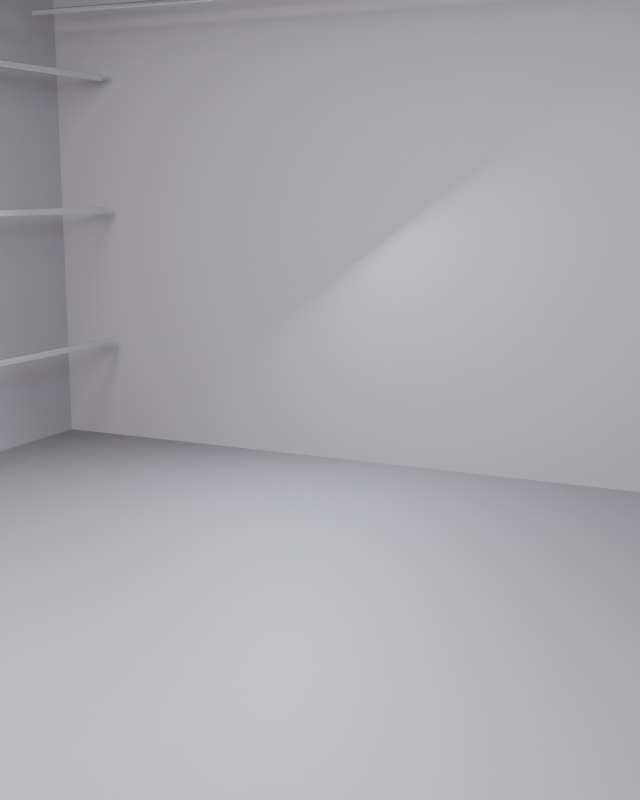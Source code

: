 # Source: EXO_STAGE_S14.blend  (saved by Blender 5.1.30; exported with 4.5.12 LTS)
import bpy
from mathutils import Matrix  # noqa: F401  (used for matrix-valued properties, if any)

bpy.ops.wm.read_factory_settings(use_empty=True)
scene = bpy.context.scene
scene.name = 'Scene'

# ---- collections
col_collection = bpy.data.collections.new('Collection'); scene.collection.children.link(col_collection)
col_set_shell = bpy.data.collections.new('SET_SHELL'); scene.collection.children.link(col_set_shell)
col_set_props = bpy.data.collections.new('SET_PROPS'); scene.collection.children.link(col_set_props)
col_set_lights = bpy.data.collections.new('SET_LIGHTS'); scene.collection.children.link(col_set_lights)
col_cameras = bpy.data.collections.new('CAMERAS'); scene.collection.children.link(col_cameras)
col_garment_stage = bpy.data.collections.new('GARMENT_STAGE'); scene.collection.children.link(col_garment_stage)
col_set_shell_001 = bpy.data.collections.new('SET_SHELL.001'); scene.collection.children.link(col_set_shell_001)
col_set_props_001 = bpy.data.collections.new('SET_PROPS.001'); scene.collection.children.link(col_set_props_001)
col_set_lights_001 = bpy.data.collections.new('SET_LIGHTS.001'); scene.collection.children.link(col_set_lights_001)
col_cameras_001 = bpy.data.collections.new('CAMERAS.001'); scene.collection.children.link(col_cameras_001)
col_garment_stage_001 = bpy.data.collections.new('GARMENT_STAGE.001'); scene.collection.children.link(col_garment_stage_001)
col_set_shell_002 = bpy.data.collections.new('SET_SHELL.002'); scene.collection.children.link(col_set_shell_002)
col_set_props_002 = bpy.data.collections.new('SET_PROPS.002'); scene.collection.children.link(col_set_props_002)
col_set_lights_002 = bpy.data.collections.new('SET_LIGHTS.002'); scene.collection.children.link(col_set_lights_002)
col_cameras_002 = bpy.data.collections.new('CAMERAS.002'); scene.collection.children.link(col_cameras_002)
col_garment_stage_002 = bpy.data.collections.new('GARMENT_STAGE.002'); scene.collection.children.link(col_garment_stage_002)
col_set_shell_003 = bpy.data.collections.new('SET_SHELL.003'); scene.collection.children.link(col_set_shell_003)
col_set_props_003 = bpy.data.collections.new('SET_PROPS.003'); scene.collection.children.link(col_set_props_003)
col_set_lights_003 = bpy.data.collections.new('SET_LIGHTS.003'); scene.collection.children.link(col_set_lights_003)
col_cameras_003 = bpy.data.collections.new('CAMERAS.003'); scene.collection.children.link(col_cameras_003)
col_garment_stage_003 = bpy.data.collections.new('GARMENT_STAGE.003'); scene.collection.children.link(col_garment_stage_003)
col_set_shell_004 = bpy.data.collections.new('SET_SHELL.004'); scene.collection.children.link(col_set_shell_004)
col_set_props_004 = bpy.data.collections.new('SET_PROPS.004'); scene.collection.children.link(col_set_props_004)
col_set_lights_004 = bpy.data.collections.new('SET_LIGHTS.004'); scene.collection.children.link(col_set_lights_004)
col_cameras_004 = bpy.data.collections.new('CAMERAS.004'); scene.collection.children.link(col_cameras_004)
col_garment_stage_004 = bpy.data.collections.new('GARMENT_STAGE.004'); scene.collection.children.link(col_garment_stage_004)
col_set_shell_005 = bpy.data.collections.new('SET_SHELL.005'); scene.collection.children.link(col_set_shell_005)
col_set_props_005 = bpy.data.collections.new('SET_PROPS.005'); scene.collection.children.link(col_set_props_005)
col_set_lights_005 = bpy.data.collections.new('SET_LIGHTS.005'); scene.collection.children.link(col_set_lights_005)
col_cameras_005 = bpy.data.collections.new('CAMERAS.005'); scene.collection.children.link(col_cameras_005)
col_garment_stage_005 = bpy.data.collections.new('GARMENT_STAGE.005'); scene.collection.children.link(col_garment_stage_005)
col_set_shell_006 = bpy.data.collections.new('SET_SHELL.006'); scene.collection.children.link(col_set_shell_006)
col_set_props_006 = bpy.data.collections.new('SET_PROPS.006'); scene.collection.children.link(col_set_props_006)
col_set_lights_006 = bpy.data.collections.new('SET_LIGHTS.006'); scene.collection.children.link(col_set_lights_006)
col_cameras_006 = bpy.data.collections.new('CAMERAS.006'); scene.collection.children.link(col_cameras_006)
col_garment_stage_006 = bpy.data.collections.new('GARMENT_STAGE.006'); scene.collection.children.link(col_garment_stage_006)
col_set_shell_007 = bpy.data.collections.new('SET_SHELL.007'); scene.collection.children.link(col_set_shell_007)
col_set_props_007 = bpy.data.collections.new('SET_PROPS.007'); scene.collection.children.link(col_set_props_007)
col_set_lights_007 = bpy.data.collections.new('SET_LIGHTS.007'); scene.collection.children.link(col_set_lights_007)
col_cameras_007 = bpy.data.collections.new('CAMERAS.007'); scene.collection.children.link(col_cameras_007)
col_garment_stage_007 = bpy.data.collections.new('GARMENT_STAGE.007'); scene.collection.children.link(col_garment_stage_007)
col_set_shell_008 = bpy.data.collections.new('SET_SHELL.008'); scene.collection.children.link(col_set_shell_008)
col_set_props_008 = bpy.data.collections.new('SET_PROPS.008'); scene.collection.children.link(col_set_props_008)
col_set_lights_008 = bpy.data.collections.new('SET_LIGHTS.008'); scene.collection.children.link(col_set_lights_008)
col_cameras_008 = bpy.data.collections.new('CAMERAS.008'); scene.collection.children.link(col_cameras_008)
col_garment_stage_008 = bpy.data.collections.new('GARMENT_STAGE.008'); scene.collection.children.link(col_garment_stage_008)
col_set_shell_009 = bpy.data.collections.new('SET_SHELL.009'); scene.collection.children.link(col_set_shell_009)
col_set_props_009 = bpy.data.collections.new('SET_PROPS.009'); scene.collection.children.link(col_set_props_009)
col_set_lights_009 = bpy.data.collections.new('SET_LIGHTS.009'); scene.collection.children.link(col_set_lights_009)
col_cameras_009 = bpy.data.collections.new('CAMERAS.009'); scene.collection.children.link(col_cameras_009)
col_garment_stage_009 = bpy.data.collections.new('GARMENT_STAGE.009'); scene.collection.children.link(col_garment_stage_009)
col_set_shell_010 = bpy.data.collections.new('SET_SHELL.010'); scene.collection.children.link(col_set_shell_010)
col_set_props_010 = bpy.data.collections.new('SET_PROPS.010'); scene.collection.children.link(col_set_props_010)
col_set_lights_010 = bpy.data.collections.new('SET_LIGHTS.010'); scene.collection.children.link(col_set_lights_010)
col_cameras_010 = bpy.data.collections.new('CAMERAS.010'); scene.collection.children.link(col_cameras_010)
col_garment_stage_010 = bpy.data.collections.new('GARMENT_STAGE.010'); scene.collection.children.link(col_garment_stage_010)
col_set_shell_011 = bpy.data.collections.new('SET_SHELL.011'); scene.collection.children.link(col_set_shell_011)
col_set_props_011 = bpy.data.collections.new('SET_PROPS.011'); scene.collection.children.link(col_set_props_011)
col_set_lights_011 = bpy.data.collections.new('SET_LIGHTS.011'); scene.collection.children.link(col_set_lights_011)
col_cameras_011 = bpy.data.collections.new('CAMERAS.011'); scene.collection.children.link(col_cameras_011)
col_garment_stage_011 = bpy.data.collections.new('GARMENT_STAGE.011'); scene.collection.children.link(col_garment_stage_011)
col_set_shell_012 = bpy.data.collections.new('SET_SHELL.012'); scene.collection.children.link(col_set_shell_012)
col_set_props_012 = bpy.data.collections.new('SET_PROPS.012'); scene.collection.children.link(col_set_props_012)
col_set_lights_012 = bpy.data.collections.new('SET_LIGHTS.012'); scene.collection.children.link(col_set_lights_012)
col_cameras_012 = bpy.data.collections.new('CAMERAS.012'); scene.collection.children.link(col_cameras_012)
col_garment_stage_012 = bpy.data.collections.new('GARMENT_STAGE.012'); scene.collection.children.link(col_garment_stage_012)
col_set_shell_013 = bpy.data.collections.new('SET_SHELL.013'); scene.collection.children.link(col_set_shell_013)
col_set_props_013 = bpy.data.collections.new('SET_PROPS.013'); scene.collection.children.link(col_set_props_013)
col_set_lights_013 = bpy.data.collections.new('SET_LIGHTS.013'); scene.collection.children.link(col_set_lights_013)
col_cameras_013 = bpy.data.collections.new('CAMERAS.013'); scene.collection.children.link(col_cameras_013)
col_garment_stage_013 = bpy.data.collections.new('GARMENT_STAGE.013'); scene.collection.children.link(col_garment_stage_013)
col_set_shell_014 = bpy.data.collections.new('SET_SHELL.014'); scene.collection.children.link(col_set_shell_014)
col_set_props_014 = bpy.data.collections.new('SET_PROPS.014'); scene.collection.children.link(col_set_props_014)
col_set_lights_014 = bpy.data.collections.new('SET_LIGHTS.014'); scene.collection.children.link(col_set_lights_014)
col_cameras_014 = bpy.data.collections.new('CAMERAS.014'); scene.collection.children.link(col_cameras_014)
col_garment_stage_014 = bpy.data.collections.new('GARMENT_STAGE.014'); scene.collection.children.link(col_garment_stage_014)
col_set_shell_015 = bpy.data.collections.new('SET_SHELL.015'); scene.collection.children.link(col_set_shell_015)
col_set_props_015 = bpy.data.collections.new('SET_PROPS.015'); scene.collection.children.link(col_set_props_015)
col_set_lights_015 = bpy.data.collections.new('SET_LIGHTS.015'); scene.collection.children.link(col_set_lights_015)
col_cameras_015 = bpy.data.collections.new('CAMERAS.015'); scene.collection.children.link(col_cameras_015)
col_garment_stage_015 = bpy.data.collections.new('GARMENT_STAGE.015'); scene.collection.children.link(col_garment_stage_015)
col_set_shell_016 = bpy.data.collections.new('SET_SHELL.016'); scene.collection.children.link(col_set_shell_016)
col_set_props_016 = bpy.data.collections.new('SET_PROPS.016'); scene.collection.children.link(col_set_props_016)
col_set_lights_016 = bpy.data.collections.new('SET_LIGHTS.016'); scene.collection.children.link(col_set_lights_016)
col_cameras_016 = bpy.data.collections.new('CAMERAS.016'); scene.collection.children.link(col_cameras_016)
col_garment_stage_016 = bpy.data.collections.new('GARMENT_STAGE.016'); scene.collection.children.link(col_garment_stage_016)
col_set_shell_017 = bpy.data.collections.new('SET_SHELL.017'); scene.collection.children.link(col_set_shell_017)
col_set_props_017 = bpy.data.collections.new('SET_PROPS.017'); scene.collection.children.link(col_set_props_017)
col_set_lights_017 = bpy.data.collections.new('SET_LIGHTS.017'); scene.collection.children.link(col_set_lights_017)
col_cameras_017 = bpy.data.collections.new('CAMERAS.017'); scene.collection.children.link(col_cameras_017)
col_garment_stage_017 = bpy.data.collections.new('GARMENT_STAGE.017'); scene.collection.children.link(col_garment_stage_017)
col_set_shell_018 = bpy.data.collections.new('SET_SHELL.018'); scene.collection.children.link(col_set_shell_018)
col_set_props_018 = bpy.data.collections.new('SET_PROPS.018'); scene.collection.children.link(col_set_props_018)
col_set_lights_018 = bpy.data.collections.new('SET_LIGHTS.018'); scene.collection.children.link(col_set_lights_018)
col_cameras_018 = bpy.data.collections.new('CAMERAS.018'); scene.collection.children.link(col_cameras_018)
col_garment_stage_018 = bpy.data.collections.new('GARMENT_STAGE.018'); scene.collection.children.link(col_garment_stage_018)

# ---- materials (node trees are filled in below, after node groups)
mat_mat___textured_floor_018 = bpy.data.materials.new('Mat | textured floor.018')
mat_mat___textured_floor_018.diffuse_color = (0.1632, 0.1564, 0.17, 1.0)
mat_mat___architectural_walls_018 = bpy.data.materials.new('Mat | architectural walls.018')
mat_mat___architectural_walls_018.diffuse_color = (0.24, 0.23, 0.25, 1.0)
mat_mat___polished_metal_010 = bpy.data.materials.new('Mat | polished metal.010')
mat_mat___polished_metal_010.diffuse_color = (0.68, 0.71, 0.74, 1.0)

# ---- material node trees
mat_mat___textured_floor_018.use_nodes = True; mat_mat___textured_floor_018.node_tree.nodes.clear()
_N = mat_mat___textured_floor_018.node_tree.nodes; _L = mat_mat___textured_floor_018.node_tree.links
n0 = _N.new('ShaderNodeBsdfPrincipled'); n0.name = 'Principled BSDF'; n0.location = (-200, 100)
n0.inputs[0].default_value = (0.1632, 0.1564, 0.17, 1.0)
n0.inputs[1].default_value = 0.08
n0.inputs[2].default_value = 0.62
n1 = _N.new('ShaderNodeOutputMaterial'); n1.name = 'Material Output'; n1.location = (200, 100)
_L.new(n0.outputs[0], n1.inputs[0])
n1.is_active_output = True
mat_mat___architectural_walls_018.use_nodes = True; mat_mat___architectural_walls_018.node_tree.nodes.clear()
_N = mat_mat___architectural_walls_018.node_tree.nodes; _L = mat_mat___architectural_walls_018.node_tree.links
n0 = _N.new('ShaderNodeBsdfPrincipled'); n0.name = 'Principled BSDF'; n0.location = (-200, 100)
n0.inputs[0].default_value = (0.24, 0.23, 0.25, 1.0)
n0.inputs[1].default_value = 0.02
n0.inputs[2].default_value = 0.82
n1 = _N.new('ShaderNodeOutputMaterial'); n1.name = 'Material Output'; n1.location = (200, 100)
_L.new(n0.outputs[0], n1.inputs[0])
n1.is_active_output = True
mat_mat___polished_metal_010.use_nodes = True; mat_mat___polished_metal_010.node_tree.nodes.clear()
_N = mat_mat___polished_metal_010.node_tree.nodes; _L = mat_mat___polished_metal_010.node_tree.links
n0 = _N.new('ShaderNodeBsdfPrincipled'); n0.name = 'Principled BSDF'; n0.location = (-200, 100)
n0.inputs[0].default_value = (0.68, 0.71, 0.74, 1.0)
n0.inputs[1].default_value = 0.92
n0.inputs[2].default_value = 0.21
n1 = _N.new('ShaderNodeOutputMaterial'); n1.name = 'Material Output'; n1.location = (200, 100)
_L.new(n0.outputs[0], n1.inputs[0])
n1.is_active_output = True

# ---- world
world_world = bpy.data.worlds.new('World'); scene.world = world_world
world_world.use_nodes = True; world_world.node_tree.nodes.clear()
_N = world_world.node_tree.nodes; _L = world_world.node_tree.links
n0 = _N.new('ShaderNodeOutputWorld'); n0.name = 'World Output'; n0.location = (200, 100)
n1 = _N.new('ShaderNodeBackground'); n1.name = 'Background'; n1.location = (-200, 100)
n1.inputs[0].default_value = (0.05088, 0.05088, 0.05088, 1.0)
_L.new(n1.outputs[0], n0.inputs[0])
n0.is_active_output = True
world_world.color = (0.15, 0.15, 0.15)
world_world.sun_shadow_jitter_overblur = 0.0

# ---- cameras
cam_editorial_main_camera_018 = bpy.data.cameras.new('Editorial main camera.018')

# ---- lights
light_large_studio_softbox_0_018 = bpy.data.lights.new('Large studio softbox 0.018', 'AREA')
light_large_studio_softbox_0_018.color = (1.0, 0.96, 0.91)
light_large_studio_softbox_0_018.energy = 420.0
light_large_studio_softbox_0_018.shape = 'DISK'
light_large_studio_softbox_0_018.size = 2.2
light_large_studio_softbox_1_018 = bpy.data.lights.new('Large studio softbox 1.018', 'AREA')
light_large_studio_softbox_1_018.color = (1.0, 0.96, 0.91)
light_large_studio_softbox_1_018.energy = 650.0
light_large_studio_softbox_1_018.shape = 'DISK'
light_large_studio_softbox_1_018.size = 3.4
light_large_studio_softbox_2_018 = bpy.data.lights.new('Large studio softbox 2.018', 'AREA')
light_large_studio_softbox_2_018.color = (0.81, 0.89, 1.0)
light_large_studio_softbox_2_018.energy = 420.0
light_large_studio_softbox_2_018.shape = 'DISK'
light_large_studio_softbox_2_018.size = 2.2
light_rear_contour_light_018 = bpy.data.lights.new('Rear contour light.018', 'AREA')
light_rear_contour_light_018.color = (0.8, 0.87, 1.0)
light_rear_contour_light_018.energy = 380.0
light_rear_contour_light_018.shape = 'DISK'
light_rear_contour_light_018.size = 2.3

# ---- meshes
me_cube_180 = bpy.data.meshes.new('Cube.180')
me_cube_180.from_pydata([(-5.0, -6.0, -0.1), (-5.0, -6.0, 0.1), (-5.0, 6.0, -0.1), (-5.0, 6.0, 0.1), (5.0, -6.0, -0.1), (5.0, -6.0, 0.1), (5.0, 6.0, -0.1), (5.0, 6.0, 0.1)], [], [(0, 1, 3, 2), (2, 3, 7, 6), (6, 7, 5, 4), (4, 5, 1, 0), (2, 6, 4, 0), (7, 3, 1, 5)])
_uv = me_cube_180.uv_layers.new(name='UVMap')
_uv.uv.foreach_set('vector', [0.375, 0.0, 0.625, 0.0, 0.625, 0.25, 0.375, 0.25, 0.375, 0.25, 0.625, 0.25, 0.625, 0.5, 0.375, 0.5, 0.375, 0.5, 0.625, 0.5, 0.625, 0.75, 0.375, 0.75, 0.375, 0.75, 0.625, 0.75, 0.625, 1.0, 0.375, 1.0, 0.125, 0.5, 0.375, 0.5, 0.375, 0.75, 0.125, 0.75, 0.625, 0.5, 0.875, 0.5, 0.875, 0.75, 0.625, 0.75])
me_cube_180.materials.append(mat_mat___textured_floor_018)
me_cube_180.update()
me_cube_181 = bpy.data.meshes.new('Cube.181')
me_cube_181.from_pydata([(-5.0, -0.09, -2.7), (-5.0, -0.09, 2.7), (-5.0, 0.09, -2.7), (-5.0, 0.09, 2.7), (5.0, -0.09, -2.7), (5.0, -0.09, 2.7), (5.0, 0.09, -2.7), (5.0, 0.09, 2.7)], [], [(0, 1, 3, 2), (2, 3, 7, 6), (6, 7, 5, 4), (4, 5, 1, 0), (2, 6, 4, 0), (7, 3, 1, 5)])
_uv = me_cube_181.uv_layers.new(name='UVMap')
_uv.uv.foreach_set('vector', [0.375, 0.0, 0.625, 0.0, 0.625, 0.25, 0.375, 0.25, 0.375, 0.25, 0.625, 0.25, 0.625, 0.5, 0.375, 0.5, 0.375, 0.5, 0.625, 0.5, 0.625, 0.75, 0.375, 0.75, 0.375, 0.75, 0.625, 0.75, 0.625, 1.0, 0.375, 1.0, 0.125, 0.5, 0.375, 0.5, 0.375, 0.75, 0.125, 0.75, 0.625, 0.5, 0.875, 0.5, 0.875, 0.75, 0.625, 0.75])
me_cube_181.materials.append(mat_mat___architectural_walls_018)
me_cube_181.update()
me_cube_182 = bpy.data.meshes.new('Cube.182')
me_cube_182.from_pydata([(-0.09, -4.1, -2.7), (-0.09, -4.1, 2.7), (-0.09, 4.1, -2.7), (-0.09, 4.1, 2.7), (0.09, -4.1, -2.7), (0.09, -4.1, 2.7), (0.09, 4.1, -2.7), (0.09, 4.1, 2.7)], [], [(0, 1, 3, 2), (2, 3, 7, 6), (6, 7, 5, 4), (4, 5, 1, 0), (2, 6, 4, 0), (7, 3, 1, 5)])
_uv = me_cube_182.uv_layers.new(name='UVMap')
_uv.uv.foreach_set('vector', [0.375, 0.0, 0.625, 0.0, 0.625, 0.25, 0.375, 0.25, 0.375, 0.25, 0.625, 0.25, 0.625, 0.5, 0.375, 0.5, 0.375, 0.5, 0.625, 0.5, 0.625, 0.75, 0.375, 0.75, 0.375, 0.75, 0.625, 0.75, 0.625, 1.0, 0.375, 1.0, 0.125, 0.5, 0.375, 0.5, 0.375, 0.75, 0.125, 0.75, 0.625, 0.5, 0.875, 0.5, 0.875, 0.75, 0.625, 0.75])
me_cube_182.materials.append(mat_mat___architectural_walls_018)
me_cube_182.update()
me_cube_183 = bpy.data.meshes.new('Cube.183')
me_cube_183.from_pydata([(-0.09, -4.1, -2.7), (-0.09, -4.1, 2.7), (-0.09, 4.1, -2.7), (-0.09, 4.1, 2.7), (0.09, -4.1, -2.7), (0.09, -4.1, 2.7), (0.09, 4.1, -2.7), (0.09, 4.1, 2.7)], [], [(0, 1, 3, 2), (2, 3, 7, 6), (6, 7, 5, 4), (4, 5, 1, 0), (2, 6, 4, 0), (7, 3, 1, 5)])
_uv = me_cube_183.uv_layers.new(name='UVMap')
_uv.uv.foreach_set('vector', [0.375, 0.0, 0.625, 0.0, 0.625, 0.25, 0.375, 0.25, 0.375, 0.25, 0.625, 0.25, 0.625, 0.5, 0.375, 0.5, 0.375, 0.5, 0.625, 0.5, 0.625, 0.75, 0.375, 0.75, 0.375, 0.75, 0.625, 0.75, 0.625, 1.0, 0.375, 1.0, 0.125, 0.5, 0.375, 0.5, 0.375, 0.75, 0.125, 0.75, 0.625, 0.5, 0.875, 0.5, 0.875, 0.75, 0.625, 0.75])
me_cube_183.materials.append(mat_mat___architectural_walls_018)
me_cube_183.update()
me_cube_184 = bpy.data.meshes.new('Cube.184')
me_cube_184.from_pydata([(-0.035, -0.035, -3.4), (-0.035, -0.035, 3.4), (-0.035, 0.035, -3.4), (-0.035, 0.035, 3.4), (0.035, -0.035, -3.4), (0.035, -0.035, 3.4), (0.035, 0.035, -3.4), (0.035, 0.035, 3.4)], [], [(0, 1, 3, 2), (2, 3, 7, 6), (6, 7, 5, 4), (4, 5, 1, 0), (2, 6, 4, 0), (7, 3, 1, 5)])
_uv = me_cube_184.uv_layers.new(name='UVMap')
_uv.uv.foreach_set('vector', [0.375, 0.0, 0.625, 0.0, 0.625, 0.25, 0.375, 0.25, 0.375, 0.25, 0.625, 0.25, 0.625, 0.5, 0.375, 0.5, 0.375, 0.5, 0.625, 0.5, 0.625, 0.75, 0.375, 0.75, 0.375, 0.75, 0.625, 0.75, 0.625, 1.0, 0.375, 1.0, 0.125, 0.5, 0.375, 0.5, 0.375, 0.75, 0.125, 0.75, 0.625, 0.5, 0.875, 0.5, 0.875, 0.75, 0.625, 0.75])
me_cube_184.materials.append(mat_mat___polished_metal_010)
me_cube_184.update()
me_cube_185 = bpy.data.meshes.new('Cube.185')
me_cube_185.from_pydata([(-0.035, -0.035, -3.4), (-0.035, -0.035, 3.4), (-0.035, 0.035, -3.4), (-0.035, 0.035, 3.4), (0.035, -0.035, -3.4), (0.035, -0.035, 3.4), (0.035, 0.035, -3.4), (0.035, 0.035, 3.4)], [], [(0, 1, 3, 2), (2, 3, 7, 6), (6, 7, 5, 4), (4, 5, 1, 0), (2, 6, 4, 0), (7, 3, 1, 5)])
_uv = me_cube_185.uv_layers.new(name='UVMap')
_uv.uv.foreach_set('vector', [0.375, 0.0, 0.625, 0.0, 0.625, 0.25, 0.375, 0.25, 0.375, 0.25, 0.625, 0.25, 0.625, 0.5, 0.375, 0.5, 0.375, 0.5, 0.625, 0.5, 0.625, 0.75, 0.375, 0.75, 0.375, 0.75, 0.625, 0.75, 0.625, 1.0, 0.375, 1.0, 0.125, 0.5, 0.375, 0.5, 0.375, 0.75, 0.125, 0.75, 0.625, 0.5, 0.875, 0.5, 0.875, 0.75, 0.625, 0.75])
me_cube_185.materials.append(mat_mat___polished_metal_010)
me_cube_185.update()
me_cube_186 = bpy.data.meshes.new('Cube.186')
me_cube_186.from_pydata([(-0.035, -0.035, -3.4), (-0.035, -0.035, 3.4), (-0.035, 0.035, -3.4), (-0.035, 0.035, 3.4), (0.035, -0.035, -3.4), (0.035, -0.035, 3.4), (0.035, 0.035, -3.4), (0.035, 0.035, 3.4)], [], [(0, 1, 3, 2), (2, 3, 7, 6), (6, 7, 5, 4), (4, 5, 1, 0), (2, 6, 4, 0), (7, 3, 1, 5)])
_uv = me_cube_186.uv_layers.new(name='UVMap')
_uv.uv.foreach_set('vector', [0.375, 0.0, 0.625, 0.0, 0.625, 0.25, 0.375, 0.25, 0.375, 0.25, 0.625, 0.25, 0.625, 0.5, 0.375, 0.5, 0.375, 0.5, 0.625, 0.5, 0.625, 0.75, 0.375, 0.75, 0.375, 0.75, 0.625, 0.75, 0.625, 1.0, 0.375, 1.0, 0.125, 0.5, 0.375, 0.5, 0.375, 0.75, 0.125, 0.75, 0.625, 0.5, 0.875, 0.5, 0.875, 0.75, 0.625, 0.75])
me_cube_186.materials.append(mat_mat___polished_metal_010)
me_cube_186.update()
me_cube_187 = bpy.data.meshes.new('Cube.187')
me_cube_187.from_pydata([(-0.035, -0.035, -3.4), (-0.035, -0.035, 3.4), (-0.035, 0.035, -3.4), (-0.035, 0.035, 3.4), (0.035, -0.035, -3.4), (0.035, -0.035, 3.4), (0.035, 0.035, -3.4), (0.035, 0.035, 3.4)], [], [(0, 1, 3, 2), (2, 3, 7, 6), (6, 7, 5, 4), (4, 5, 1, 0), (2, 6, 4, 0), (7, 3, 1, 5)])
_uv = me_cube_187.uv_layers.new(name='UVMap')
_uv.uv.foreach_set('vector', [0.375, 0.0, 0.625, 0.0, 0.625, 0.25, 0.375, 0.25, 0.375, 0.25, 0.625, 0.25, 0.625, 0.5, 0.375, 0.5, 0.375, 0.5, 0.625, 0.5, 0.625, 0.75, 0.375, 0.75, 0.375, 0.75, 0.625, 0.75, 0.625, 1.0, 0.375, 1.0, 0.125, 0.5, 0.375, 0.5, 0.375, 0.75, 0.125, 0.75, 0.625, 0.5, 0.875, 0.5, 0.875, 0.75, 0.625, 0.75])
me_cube_187.materials.append(mat_mat___polished_metal_010)
me_cube_187.update()
me_cube_188 = bpy.data.meshes.new('Cube.188')
me_cube_188.from_pydata([(-0.035, -0.035, -3.4), (-0.035, -0.035, 3.4), (-0.035, 0.035, -3.4), (-0.035, 0.035, 3.4), (0.035, -0.035, -3.4), (0.035, -0.035, 3.4), (0.035, 0.035, -3.4), (0.035, 0.035, 3.4)], [], [(0, 1, 3, 2), (2, 3, 7, 6), (6, 7, 5, 4), (4, 5, 1, 0), (2, 6, 4, 0), (7, 3, 1, 5)])
_uv = me_cube_188.uv_layers.new(name='UVMap')
_uv.uv.foreach_set('vector', [0.375, 0.0, 0.625, 0.0, 0.625, 0.25, 0.375, 0.25, 0.375, 0.25, 0.625, 0.25, 0.625, 0.5, 0.375, 0.5, 0.375, 0.5, 0.625, 0.5, 0.625, 0.75, 0.375, 0.75, 0.375, 0.75, 0.625, 0.75, 0.625, 1.0, 0.375, 1.0, 0.125, 0.5, 0.375, 0.5, 0.375, 0.75, 0.125, 0.75, 0.625, 0.5, 0.875, 0.5, 0.875, 0.75, 0.625, 0.75])
me_cube_188.materials.append(mat_mat___polished_metal_010)
me_cube_188.update()
me_cube_189 = bpy.data.meshes.new('Cube.189')
me_cube_189.from_pydata([(-0.035, -0.035, -3.4), (-0.035, -0.035, 3.4), (-0.035, 0.035, -3.4), (-0.035, 0.035, 3.4), (0.035, -0.035, -3.4), (0.035, -0.035, 3.4), (0.035, 0.035, -3.4), (0.035, 0.035, 3.4)], [], [(0, 1, 3, 2), (2, 3, 7, 6), (6, 7, 5, 4), (4, 5, 1, 0), (2, 6, 4, 0), (7, 3, 1, 5)])
_uv = me_cube_189.uv_layers.new(name='UVMap')
_uv.uv.foreach_set('vector', [0.375, 0.0, 0.625, 0.0, 0.625, 0.25, 0.375, 0.25, 0.375, 0.25, 0.625, 0.25, 0.625, 0.5, 0.375, 0.5, 0.375, 0.5, 0.625, 0.5, 0.625, 0.75, 0.375, 0.75, 0.375, 0.75, 0.625, 0.75, 0.625, 1.0, 0.375, 1.0, 0.125, 0.5, 0.375, 0.5, 0.375, 0.75, 0.125, 0.75, 0.625, 0.5, 0.875, 0.5, 0.875, 0.75, 0.625, 0.75])
me_cube_189.materials.append(mat_mat___polished_metal_010)
me_cube_189.update()
me_cube_190 = bpy.data.meshes.new('Cube.190')
me_cube_190.from_pydata([(-0.0275, -0.0275, -4.4), (-0.0275, -0.0275, 4.4), (-0.0275, 0.0275, -4.4), (-0.0275, 0.0275, 4.4), (0.0275, -0.0275, -4.4), (0.0275, -0.0275, 4.4), (0.0275, 0.0275, -4.4), (0.0275, 0.0275, 4.4)], [], [(0, 1, 3, 2), (2, 3, 7, 6), (6, 7, 5, 4), (4, 5, 1, 0), (2, 6, 4, 0), (7, 3, 1, 5)])
_uv = me_cube_190.uv_layers.new(name='UVMap')
_uv.uv.foreach_set('vector', [0.375, 0.0, 0.625, 0.0, 0.625, 0.25, 0.375, 0.25, 0.375, 0.25, 0.625, 0.25, 0.625, 0.5, 0.375, 0.5, 0.375, 0.5, 0.625, 0.5, 0.625, 0.75, 0.375, 0.75, 0.375, 0.75, 0.625, 0.75, 0.625, 1.0, 0.375, 1.0, 0.125, 0.5, 0.375, 0.5, 0.375, 0.75, 0.125, 0.75, 0.625, 0.5, 0.875, 0.5, 0.875, 0.75, 0.625, 0.75])
me_cube_190.materials.append(mat_mat___polished_metal_010)
me_cube_190.update()
me_cube_191 = bpy.data.meshes.new('Cube.191')
me_cube_191.from_pydata([(-0.0275, -0.0275, -4.4), (-0.0275, -0.0275, 4.4), (-0.0275, 0.0275, -4.4), (-0.0275, 0.0275, 4.4), (0.0275, -0.0275, -4.4), (0.0275, -0.0275, 4.4), (0.0275, 0.0275, -4.4), (0.0275, 0.0275, 4.4)], [], [(0, 1, 3, 2), (2, 3, 7, 6), (6, 7, 5, 4), (4, 5, 1, 0), (2, 6, 4, 0), (7, 3, 1, 5)])
_uv = me_cube_191.uv_layers.new(name='UVMap')
_uv.uv.foreach_set('vector', [0.375, 0.0, 0.625, 0.0, 0.625, 0.25, 0.375, 0.25, 0.375, 0.25, 0.625, 0.25, 0.625, 0.5, 0.375, 0.5, 0.375, 0.5, 0.625, 0.5, 0.625, 0.75, 0.375, 0.75, 0.375, 0.75, 0.625, 0.75, 0.625, 1.0, 0.375, 1.0, 0.125, 0.5, 0.375, 0.5, 0.375, 0.75, 0.125, 0.75, 0.625, 0.5, 0.875, 0.5, 0.875, 0.75, 0.625, 0.75])
me_cube_191.materials.append(mat_mat___polished_metal_010)
me_cube_191.update()
me_cube_192 = bpy.data.meshes.new('Cube.192')
me_cube_192.from_pydata([(-0.0275, -0.0275, -4.4), (-0.0275, -0.0275, 4.4), (-0.0275, 0.0275, -4.4), (-0.0275, 0.0275, 4.4), (0.0275, -0.0275, -4.4), (0.0275, -0.0275, 4.4), (0.0275, 0.0275, -4.4), (0.0275, 0.0275, 4.4)], [], [(0, 1, 3, 2), (2, 3, 7, 6), (6, 7, 5, 4), (4, 5, 1, 0), (2, 6, 4, 0), (7, 3, 1, 5)])
_uv = me_cube_192.uv_layers.new(name='UVMap')
_uv.uv.foreach_set('vector', [0.375, 0.0, 0.625, 0.0, 0.625, 0.25, 0.375, 0.25, 0.375, 0.25, 0.625, 0.25, 0.625, 0.5, 0.375, 0.5, 0.375, 0.5, 0.625, 0.5, 0.625, 0.75, 0.375, 0.75, 0.375, 0.75, 0.625, 0.75, 0.625, 1.0, 0.375, 1.0, 0.125, 0.5, 0.375, 0.5, 0.375, 0.75, 0.125, 0.75, 0.625, 0.5, 0.875, 0.5, 0.875, 0.75, 0.625, 0.75])
me_cube_192.materials.append(mat_mat___polished_metal_010)
me_cube_192.update()
me_cube_193 = bpy.data.meshes.new('Cube.193')
me_cube_193.from_pydata([(-0.0275, -0.0275, -4.4), (-0.0275, -0.0275, 4.4), (-0.0275, 0.0275, -4.4), (-0.0275, 0.0275, 4.4), (0.0275, -0.0275, -4.4), (0.0275, -0.0275, 4.4), (0.0275, 0.0275, -4.4), (0.0275, 0.0275, 4.4)], [], [(0, 1, 3, 2), (2, 3, 7, 6), (6, 7, 5, 4), (4, 5, 1, 0), (2, 6, 4, 0), (7, 3, 1, 5)])
_uv = me_cube_193.uv_layers.new(name='UVMap')
_uv.uv.foreach_set('vector', [0.375, 0.0, 0.625, 0.0, 0.625, 0.25, 0.375, 0.25, 0.375, 0.25, 0.625, 0.25, 0.625, 0.5, 0.375, 0.5, 0.375, 0.5, 0.625, 0.5, 0.625, 0.75, 0.375, 0.75, 0.375, 0.75, 0.625, 0.75, 0.625, 1.0, 0.375, 1.0, 0.125, 0.5, 0.375, 0.5, 0.375, 0.75, 0.125, 0.75, 0.625, 0.5, 0.875, 0.5, 0.875, 0.75, 0.625, 0.75])
me_cube_193.materials.append(mat_mat___polished_metal_010)
me_cube_193.update()
me_cube_194 = bpy.data.meshes.new('Cube.194')
me_cube_194.from_pydata([(-0.0275, -0.0275, -4.4), (-0.0275, -0.0275, 4.4), (-0.0275, 0.0275, -4.4), (-0.0275, 0.0275, 4.4), (0.0275, -0.0275, -4.4), (0.0275, -0.0275, 4.4), (0.0275, 0.0275, -4.4), (0.0275, 0.0275, 4.4)], [], [(0, 1, 3, 2), (2, 3, 7, 6), (6, 7, 5, 4), (4, 5, 1, 0), (2, 6, 4, 0), (7, 3, 1, 5)])
_uv = me_cube_194.uv_layers.new(name='UVMap')
_uv.uv.foreach_set('vector', [0.375, 0.0, 0.625, 0.0, 0.625, 0.25, 0.375, 0.25, 0.375, 0.25, 0.625, 0.25, 0.625, 0.5, 0.375, 0.5, 0.375, 0.5, 0.625, 0.5, 0.625, 0.75, 0.375, 0.75, 0.375, 0.75, 0.625, 0.75, 0.625, 1.0, 0.375, 1.0, 0.125, 0.5, 0.375, 0.5, 0.375, 0.75, 0.125, 0.75, 0.625, 0.5, 0.875, 0.5, 0.875, 0.75, 0.625, 0.75])
me_cube_194.materials.append(mat_mat___polished_metal_010)
me_cube_194.update()

# ---- objects
ob_room_floor = bpy.data.objects.new('Room floor', me_cube_180)
ob_back_wall = bpy.data.objects.new('Back wall', me_cube_181)
ob_left_wall = bpy.data.objects.new('Left wall', me_cube_182)
ob_right_wall = bpy.data.objects.new('Right wall', me_cube_183)
ob_industrial_strut = bpy.data.objects.new('Industrial strut', me_cube_184)
ob_industrial_strut_001 = bpy.data.objects.new('Industrial strut.001', me_cube_185)
ob_industrial_strut_002 = bpy.data.objects.new('Industrial strut.002', me_cube_186)
ob_industrial_strut_003 = bpy.data.objects.new('Industrial strut.003', me_cube_187)
ob_industrial_strut_004 = bpy.data.objects.new('Industrial strut.004', me_cube_188)
ob_industrial_strut_005 = bpy.data.objects.new('Industrial strut.005', me_cube_189)
ob_ceiling_photo_truss = bpy.data.objects.new('Ceiling photo truss', me_cube_190)
ob_ceiling_photo_truss_001 = bpy.data.objects.new('Ceiling photo truss.001', me_cube_191)
ob_ceiling_photo_truss_002 = bpy.data.objects.new('Ceiling photo truss.002', me_cube_192)
ob_ceiling_photo_truss_003 = bpy.data.objects.new('Ceiling photo truss.003', me_cube_193)
ob_ceiling_photo_truss_004 = bpy.data.objects.new('Ceiling photo truss.004', me_cube_194)
ob_large_studio_softbox_0 = bpy.data.objects.new('Large studio softbox 0', light_large_studio_softbox_0_018)
ob_large_studio_softbox_1 = bpy.data.objects.new('Large studio softbox 1', light_large_studio_softbox_1_018)
ob_large_studio_softbox_2 = bpy.data.objects.new('Large studio softbox 2', light_large_studio_softbox_2_018)
ob_rear_contour_light = bpy.data.objects.new('Rear contour light', light_rear_contour_light_018)
ob_camera___full_look = bpy.data.objects.new('CAMERA | full look', cam_editorial_main_camera_018)
ob_garment_insert_anchor___ground_z_0___facing_camera = bpy.data.objects.new('GARMENT_INSERT_ANCHOR | ground Z=0 | facing camera', None)

# ---- transforms, parenting, visibility, modifiers, constraints
ob_room_floor.location = (0.0, 0.0, -0.115)
_m = ob_room_floor.modifiers.new('Soft manufactured edges', 'BEVEL')
_m.width = 0.035
_m.width_pct = 0.035
_m.segments = 3
_m = ob_room_floor.modifiers.new('Weighted normals', 'WEIGHTED_NORMAL')
ob_back_wall.location = (0.0, 4.1, 2.55)
_m = ob_back_wall.modifiers.new('Soft manufactured edges', 'BEVEL')
_m.width = 0.03
_m.width_pct = 0.03
_m.segments = 3
_m = ob_back_wall.modifiers.new('Weighted normals', 'WEIGHTED_NORMAL')
ob_left_wall.location = (-5.0, 0.0, 2.55)
_m = ob_left_wall.modifiers.new('Soft manufactured edges', 'BEVEL')
_m.width = 0.02
_m.width_pct = 0.02
_m.segments = 3
_m = ob_left_wall.modifiers.new('Weighted normals', 'WEIGHTED_NORMAL')
ob_right_wall.location = (5.0, 0.0, 2.55)
_m = ob_right_wall.modifiers.new('Soft manufactured edges', 'BEVEL')
_m.width = 0.02
_m.width_pct = 0.02
_m.segments = 3
_m = ob_right_wall.modifiers.new('Weighted normals', 'WEIGHTED_NORMAL')
ob_industrial_strut.location = (-4.15, 0.4, 1.15)
ob_industrial_strut.rotation_euler = (1.571, 1.51e-07, -3.142)
_m = ob_industrial_strut.modifiers.new('Soft manufactured edges', 'BEVEL')
_m.width = 0.01
_m.width_pct = 0.01
_m.segments = 3
_m = ob_industrial_strut.modifiers.new('Weighted normals', 'WEIGHTED_NORMAL')
ob_industrial_strut_001.location = (-4.15, 0.4, 2.65)
ob_industrial_strut_001.rotation_euler = (1.571, 1.51e-07, -3.142)
_m = ob_industrial_strut_001.modifiers.new('Soft manufactured edges', 'BEVEL')
_m.width = 0.01
_m.width_pct = 0.01
_m.segments = 3
_m = ob_industrial_strut_001.modifiers.new('Weighted normals', 'WEIGHTED_NORMAL')
ob_industrial_strut_002.location = (-4.15, 0.4, 4.1)
ob_industrial_strut_002.rotation_euler = (1.571, 1.51e-07, -3.142)
_m = ob_industrial_strut_002.modifiers.new('Soft manufactured edges', 'BEVEL')
_m.width = 0.01
_m.width_pct = 0.01
_m.segments = 3
_m = ob_industrial_strut_002.modifiers.new('Weighted normals', 'WEIGHTED_NORMAL')
ob_industrial_strut_003.location = (4.15, 0.4, 1.15)
ob_industrial_strut_003.rotation_euler = (1.571, 1.51e-07, -3.142)
_m = ob_industrial_strut_003.modifiers.new('Soft manufactured edges', 'BEVEL')
_m.width = 0.01
_m.width_pct = 0.01
_m.segments = 3
_m = ob_industrial_strut_003.modifiers.new('Weighted normals', 'WEIGHTED_NORMAL')
ob_industrial_strut_004.location = (4.15, 0.4, 2.65)
ob_industrial_strut_004.rotation_euler = (1.571, 1.51e-07, -3.142)
_m = ob_industrial_strut_004.modifiers.new('Soft manufactured edges', 'BEVEL')
_m.width = 0.01
_m.width_pct = 0.01
_m.segments = 3
_m = ob_industrial_strut_004.modifiers.new('Weighted normals', 'WEIGHTED_NORMAL')
ob_industrial_strut_005.location = (4.15, 0.4, 4.1)
ob_industrial_strut_005.rotation_euler = (1.571, 1.51e-07, -3.142)
_m = ob_industrial_strut_005.modifiers.new('Soft manufactured edges', 'BEVEL')
_m.width = 0.01
_m.width_pct = 0.01
_m.segments = 3
_m = ob_industrial_strut_005.modifiers.new('Weighted normals', 'WEIGHTED_NORMAL')
ob_ceiling_photo_truss.location = (0.0, -3.0, 4.7)
ob_ceiling_photo_truss.rotation_euler = (1.571, -0.0, 1.571)
_m = ob_ceiling_photo_truss.modifiers.new('Soft manufactured edges', 'BEVEL')
_m.width = 0.01
_m.width_pct = 0.01
_m.segments = 3
_m = ob_ceiling_photo_truss.modifiers.new('Weighted normals', 'WEIGHTED_NORMAL')
ob_ceiling_photo_truss_001.location = (0.0, -1.5, 4.7)
ob_ceiling_photo_truss_001.rotation_euler = (1.571, -0.0, 1.571)
_m = ob_ceiling_photo_truss_001.modifiers.new('Soft manufactured edges', 'BEVEL')
_m.width = 0.01
_m.width_pct = 0.01
_m.segments = 3
_m = ob_ceiling_photo_truss_001.modifiers.new('Weighted normals', 'WEIGHTED_NORMAL')
ob_ceiling_photo_truss_002.location = (0.0, 0.0, 4.7)
ob_ceiling_photo_truss_002.rotation_euler = (1.571, -0.0, 1.571)
_m = ob_ceiling_photo_truss_002.modifiers.new('Soft manufactured edges', 'BEVEL')
_m.width = 0.01
_m.width_pct = 0.01
_m.segments = 3
_m = ob_ceiling_photo_truss_002.modifiers.new('Weighted normals', 'WEIGHTED_NORMAL')
ob_ceiling_photo_truss_003.location = (0.0, 1.5, 4.7)
ob_ceiling_photo_truss_003.rotation_euler = (1.571, -0.0, 1.571)
_m = ob_ceiling_photo_truss_003.modifiers.new('Soft manufactured edges', 'BEVEL')
_m.width = 0.01
_m.width_pct = 0.01
_m.segments = 3
_m = ob_ceiling_photo_truss_003.modifiers.new('Weighted normals', 'WEIGHTED_NORMAL')
ob_ceiling_photo_truss_004.location = (0.0, 3.0, 4.7)
ob_ceiling_photo_truss_004.rotation_euler = (1.571, -0.0, 1.571)
_m = ob_ceiling_photo_truss_004.modifiers.new('Soft manufactured edges', 'BEVEL')
_m.width = 0.01
_m.width_pct = 0.01
_m.segments = 3
_m = ob_ceiling_photo_truss_004.modifiers.new('Weighted normals', 'WEIGHTED_NORMAL')
ob_large_studio_softbox_0.location = (-2.8, -3.2, 4.5)
ob_large_studio_softbox_0.rotation_euler = (0.9108, -1.907e-08, -0.7188)
ob_large_studio_softbox_1.location = (0.0, -3.2, 4.5)
ob_large_studio_softbox_1.rotation_euler = (0.77, -0.0, 0.0)
ob_large_studio_softbox_2.location = (2.8, -3.2, 4.5)
ob_large_studio_softbox_2.rotation_euler = (0.9108, 1.907e-08, 0.7188)
ob_rear_contour_light.location = (-1.4, 3.2, 3.3)
ob_rear_contour_light.rotation_euler = (1.073, 3.761e-08, -2.729)
ob_camera___full_look.location = (3.5, -6.8, 2.9)
ob_camera___full_look.rotation_euler = (1.382, -5.268e-08, 0.4366)
ob_garment_insert_anchor___ground_z_0___facing_camera.location = (0.0, 0.0, 0.0)
ob_garment_insert_anchor___ground_z_0___facing_camera.empty_display_type = 'ARROWS'
ob_garment_insert_anchor___ground_z_0___facing_camera.empty_display_size = 0.38

# ---- collection membership
col_set_shell_018.objects.link(ob_room_floor)
col_set_shell_018.objects.link(ob_back_wall)
col_set_shell_018.objects.link(ob_left_wall)
col_set_shell_018.objects.link(ob_right_wall)
col_set_props_018.objects.link(ob_industrial_strut)
col_set_props_018.objects.link(ob_industrial_strut_001)
col_set_props_018.objects.link(ob_industrial_strut_002)
col_set_props_018.objects.link(ob_industrial_strut_003)
col_set_props_018.objects.link(ob_industrial_strut_004)
col_set_props_018.objects.link(ob_industrial_strut_005)
col_set_props_018.objects.link(ob_ceiling_photo_truss)
col_set_props_018.objects.link(ob_ceiling_photo_truss_001)
col_set_props_018.objects.link(ob_ceiling_photo_truss_002)
col_set_props_018.objects.link(ob_ceiling_photo_truss_003)
col_set_props_018.objects.link(ob_ceiling_photo_truss_004)
col_set_lights_018.objects.link(ob_large_studio_softbox_0)
col_set_lights_018.objects.link(ob_large_studio_softbox_1)
col_set_lights_018.objects.link(ob_large_studio_softbox_2)
col_set_lights_018.objects.link(ob_rear_contour_light)
col_cameras_018.objects.link(ob_camera___full_look)
col_garment_stage_018.objects.link(ob_garment_insert_anchor___ground_z_0___facing_camera)

# ---- scene / render settings (as saved in the file)
scene.camera = ob_camera___full_look
scene.frame_start = 1; scene.frame_end = 250; scene.frame_set(1)
scene.render.engine = 'CYCLES'
scene.render.resolution_x = 1280
scene.render.resolution_y = 1600
scene.render.bake_bias = 0.0
scene.render.bake_samples = 0
scene.cycles.samples = 24
scene.cycles.sampling_pattern = 'TABULATED_SOBOL'
scene.eevee.use_volume_custom_range = False
bpy.context.view_layer.update()
